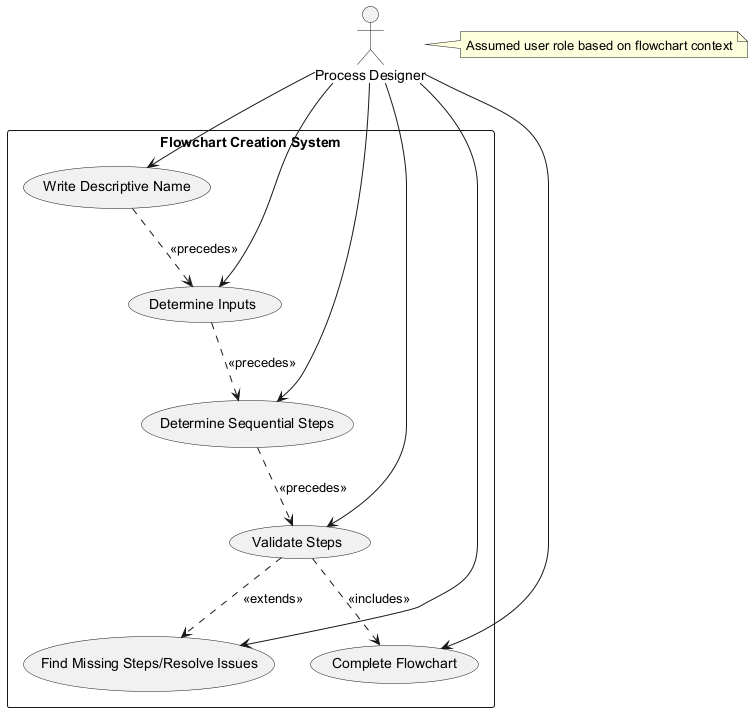

The diagram above was rendered by PlantUML. Its source (embedded in the PNG):
@startuml
actor "Process Designer" as designer

rectangle "Flowchart Creation System" {
  usecase "Write Descriptive Name" as UC1
  usecase "Determine Inputs" as UC2
  usecase "Determine Sequential Steps" as UC3
  usecase "Validate Steps" as UC4
  usecase "Find Missing Steps/Resolve Issues" as UC5
  usecase "Complete Flowchart" as UC6
}

designer --> UC1
designer --> UC2
designer --> UC3
designer --> UC4
designer --> UC5
designer --> UC6

UC1 ..> UC2 : <<precedes>>
UC2 ..> UC3 : <<precedes>>
UC3 ..> UC4 : <<precedes>>
UC4 ..> UC5 : <<extends>>
UC4 ..> UC6 : <<includes>>

note right of designer
  Assumed user role based on flowchart context
end note
@enduml